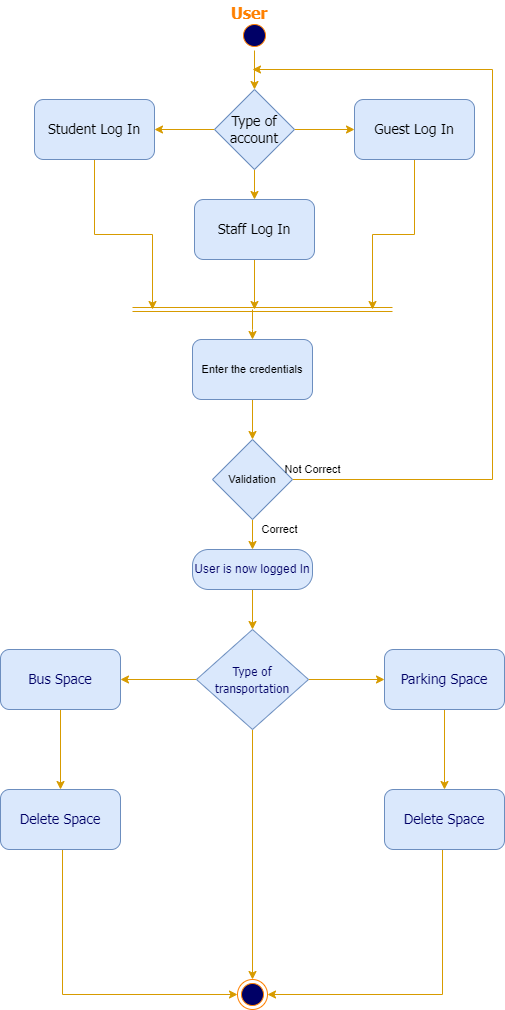

The diagram above was exported from draw.io. Its source (the exported page's mxGraphModel, read from the mxfile embedded in the PNG):
<mxGraphModel dx="1312" dy="857" grid="1" gridSize="10" guides="1" tooltips="1" connect="1" arrows="1" fold="1" page="1" pageScale="1" pageWidth="850" pageHeight="1100" math="0" shadow="0">
  <root>
    <mxCell id="0" />
    <mxCell id="1" parent="0" />
    <mxCell id="3v9wFfpGKHvPmbDZNKIt-2" value="" style="edgeStyle=orthogonalEdgeStyle;rounded=0;orthogonalLoop=1;jettySize=auto;html=1;fontColor=#000000;strokeColor=#d79b00;fillColor=#ffe6cc;" parent="1" source="733bdf411f744d5c-1" target="3v9wFfpGKHvPmbDZNKIt-1" edge="1">
      <mxGeometry relative="1" as="geometry" />
    </mxCell>
    <mxCell id="733bdf411f744d5c-1" value="" style="ellipse;html=1;shape=startState;fillColor=#000066;strokeColor=#FF8000;fontFamily=Tahoma;fontSize=14;fontColor=#FF8000;" parent="1" vertex="1">
      <mxGeometry x="137" y="51" width="30" height="30" as="geometry" />
    </mxCell>
    <mxCell id="3v9wFfpGKHvPmbDZNKIt-26" value="" style="edgeStyle=orthogonalEdgeStyle;shape=connector;rounded=0;orthogonalLoop=1;jettySize=auto;html=1;labelBackgroundColor=default;fontFamily=Helvetica;fontSize=11;fontColor=#000000;endArrow=classic;strokeColor=#d79b00;fillColor=#ffe6cc;" parent="1" source="733bdf411f744d5c-5" target="3v9wFfpGKHvPmbDZNKIt-25" edge="1">
      <mxGeometry relative="1" as="geometry" />
    </mxCell>
    <mxCell id="3v9wFfpGKHvPmbDZNKIt-28" value="" style="edgeStyle=orthogonalEdgeStyle;shape=connector;rounded=0;orthogonalLoop=1;jettySize=auto;html=1;labelBackgroundColor=default;fontFamily=Helvetica;fontSize=11;fontColor=#000000;endArrow=classic;strokeColor=#d79b00;fillColor=#ffe6cc;" parent="1" source="733bdf411f744d5c-5" target="3v9wFfpGKHvPmbDZNKIt-27" edge="1">
      <mxGeometry relative="1" as="geometry" />
    </mxCell>
    <mxCell id="3v9wFfpGKHvPmbDZNKIt-33" style="edgeStyle=orthogonalEdgeStyle;shape=connector;rounded=0;orthogonalLoop=1;jettySize=auto;html=1;entryX=0.5;entryY=0;entryDx=0;entryDy=0;labelBackgroundColor=default;fontFamily=Helvetica;fontSize=11;fontColor=#000000;endArrow=classic;strokeColor=#d79b00;fillColor=#ffe6cc;" parent="1" source="733bdf411f744d5c-5" target="733bdf411f744d5c-34" edge="1">
      <mxGeometry relative="1" as="geometry" />
    </mxCell>
    <mxCell id="733bdf411f744d5c-5" value="&lt;span style=&quot;font-size: 12px;&quot;&gt;Type of transportation&lt;/span&gt;" style="rhombus;whiteSpace=wrap;html=1;fillColor=#dae8fc;strokeColor=#6c8ebf;fontFamily=Tahoma;fontSize=14;fontColor=#000066;" parent="1" vertex="1">
      <mxGeometry x="94" y="660" width="112" height="100" as="geometry" />
    </mxCell>
    <mxCell id="733bdf411f744d5c-14" value="&lt;font style=&quot;font-size: 16px&quot; color=&quot;#ff8000&quot;&gt;&lt;b&gt;User&lt;/b&gt;&lt;/font&gt;" style="text;html=1;resizable=0;points=[];autosize=1;align=left;verticalAlign=top;spacingTop=-4;fontSize=14;fontFamily=Tahoma;fontColor=#000066;" parent="1" vertex="1">
      <mxGeometry x="127" y="31" width="50" height="20" as="geometry" />
    </mxCell>
    <mxCell id="3v9wFfpGKHvPmbDZNKIt-24" value="" style="edgeStyle=orthogonalEdgeStyle;shape=connector;rounded=0;orthogonalLoop=1;jettySize=auto;html=1;labelBackgroundColor=default;fontFamily=Helvetica;fontSize=11;fontColor=#000000;endArrow=classic;strokeColor=#d79b00;fillColor=#ffe6cc;" parent="1" source="733bdf411f744d5c-19" target="733bdf411f744d5c-5" edge="1">
      <mxGeometry relative="1" as="geometry" />
    </mxCell>
    <mxCell id="733bdf411f744d5c-19" value="User is now logged In" style="rounded=1;whiteSpace=wrap;html=1;arcSize=40;fillColor=#dae8fc;strokeColor=#6c8ebf;fontColor=#000066;" parent="1" vertex="1">
      <mxGeometry x="90" y="580" width="120" height="40" as="geometry" />
    </mxCell>
    <mxCell id="733bdf411f744d5c-34" value="" style="ellipse;html=1;shape=endState;fillColor=#000066;strokeColor=#FF8000;" parent="1" vertex="1">
      <mxGeometry x="135" y="1010" width="30" height="30" as="geometry" />
    </mxCell>
    <mxCell id="OZ2KvmzoBgLkON1gHCK6-2" value="End" style="text;html=1;align=center;verticalAlign=middle;resizable=0;points=[];autosize=1;strokeColor=none;fillColor=none;" parent="1" vertex="1">
      <mxGeometry x="130" y="510" width="40" height="20" as="geometry" />
    </mxCell>
    <mxCell id="OZ2KvmzoBgLkON1gHCK6-5" style="edgeStyle=orthogonalEdgeStyle;rounded=0;orthogonalLoop=1;jettySize=auto;html=1;exitX=0.5;exitY=1;exitDx=0;exitDy=0;" parent="1" edge="1">
      <mxGeometry relative="1" as="geometry">
        <mxPoint x="281" y="530" as="sourcePoint" />
        <mxPoint x="281" y="530" as="targetPoint" />
      </mxGeometry>
    </mxCell>
    <mxCell id="3v9wFfpGKHvPmbDZNKIt-5" value="" style="edgeStyle=orthogonalEdgeStyle;shape=connector;rounded=0;orthogonalLoop=1;jettySize=auto;html=1;labelBackgroundColor=default;fontFamily=Helvetica;fontSize=11;fontColor=#000000;endArrow=classic;strokeColor=#d79b00;fillColor=#ffe6cc;" parent="1" source="3v9wFfpGKHvPmbDZNKIt-1" target="3v9wFfpGKHvPmbDZNKIt-4" edge="1">
      <mxGeometry relative="1" as="geometry" />
    </mxCell>
    <mxCell id="3v9wFfpGKHvPmbDZNKIt-7" value="" style="edgeStyle=orthogonalEdgeStyle;shape=connector;rounded=0;orthogonalLoop=1;jettySize=auto;html=1;labelBackgroundColor=default;fontFamily=Helvetica;fontSize=11;fontColor=#000000;endArrow=classic;strokeColor=#d79b00;fillColor=#ffe6cc;" parent="1" source="3v9wFfpGKHvPmbDZNKIt-1" target="3v9wFfpGKHvPmbDZNKIt-6" edge="1">
      <mxGeometry relative="1" as="geometry" />
    </mxCell>
    <mxCell id="3v9wFfpGKHvPmbDZNKIt-9" value="" style="edgeStyle=orthogonalEdgeStyle;shape=connector;rounded=0;orthogonalLoop=1;jettySize=auto;html=1;labelBackgroundColor=default;fontFamily=Helvetica;fontSize=11;fontColor=#000000;endArrow=classic;strokeColor=#d79b00;fillColor=#ffe6cc;" parent="1" source="3v9wFfpGKHvPmbDZNKIt-1" target="3v9wFfpGKHvPmbDZNKIt-8" edge="1">
      <mxGeometry relative="1" as="geometry" />
    </mxCell>
    <mxCell id="3v9wFfpGKHvPmbDZNKIt-1" value="Type of account" style="rhombus;whiteSpace=wrap;html=1;fontSize=14;fontFamily=Tahoma;fillColor=#dae8fc;strokeColor=#6c8ebf;" parent="1" vertex="1">
      <mxGeometry x="112" y="120" width="80" height="80" as="geometry" />
    </mxCell>
    <mxCell id="3v9wFfpGKHvPmbDZNKIt-12" style="edgeStyle=orthogonalEdgeStyle;shape=connector;rounded=0;orthogonalLoop=1;jettySize=auto;html=1;labelBackgroundColor=default;fontFamily=Helvetica;fontSize=11;fontColor=#000000;endArrow=classic;strokeColor=#d79b00;fillColor=#ffe6cc;" parent="1" source="3v9wFfpGKHvPmbDZNKIt-4" edge="1">
      <mxGeometry relative="1" as="geometry">
        <mxPoint x="152" y="340" as="targetPoint" />
      </mxGeometry>
    </mxCell>
    <mxCell id="3v9wFfpGKHvPmbDZNKIt-4" value="Staff Log In" style="rounded=1;whiteSpace=wrap;html=1;fontSize=14;fontFamily=Tahoma;fillColor=#dae8fc;strokeColor=#6c8ebf;fontColor=rgb(0, 0, 0);" parent="1" vertex="1">
      <mxGeometry x="92" y="230" width="120" height="60" as="geometry" />
    </mxCell>
    <mxCell id="3v9wFfpGKHvPmbDZNKIt-13" style="edgeStyle=orthogonalEdgeStyle;shape=connector;rounded=0;orthogonalLoop=1;jettySize=auto;html=1;labelBackgroundColor=default;fontFamily=Helvetica;fontSize=11;fontColor=#000000;endArrow=classic;strokeColor=#d79b00;fillColor=#ffe6cc;" parent="1" source="3v9wFfpGKHvPmbDZNKIt-6" edge="1">
      <mxGeometry relative="1" as="geometry">
        <mxPoint x="270" y="340" as="targetPoint" />
      </mxGeometry>
    </mxCell>
    <mxCell id="3v9wFfpGKHvPmbDZNKIt-6" value="Guest Log In" style="rounded=1;whiteSpace=wrap;html=1;fontSize=14;fontFamily=Tahoma;fillColor=#dae8fc;strokeColor=#6c8ebf;fontColor=rgb(0, 0, 0);" parent="1" vertex="1">
      <mxGeometry x="252" y="130" width="120" height="60" as="geometry" />
    </mxCell>
    <mxCell id="3v9wFfpGKHvPmbDZNKIt-14" style="edgeStyle=orthogonalEdgeStyle;shape=connector;rounded=0;orthogonalLoop=1;jettySize=auto;html=1;labelBackgroundColor=default;fontFamily=Helvetica;fontSize=11;fontColor=#000000;endArrow=classic;strokeColor=#d79b00;fillColor=#ffe6cc;" parent="1" source="3v9wFfpGKHvPmbDZNKIt-8" edge="1">
      <mxGeometry relative="1" as="geometry">
        <mxPoint x="50" y="340" as="targetPoint" />
      </mxGeometry>
    </mxCell>
    <mxCell id="3v9wFfpGKHvPmbDZNKIt-8" value="Student Log In" style="rounded=1;whiteSpace=wrap;html=1;fontSize=14;fontFamily=Tahoma;fillColor=#dae8fc;strokeColor=#6c8ebf;fontColor=rgb(0, 0, 0);" parent="1" vertex="1">
      <mxGeometry x="-68" y="130" width="120" height="60" as="geometry" />
    </mxCell>
    <mxCell id="3v9wFfpGKHvPmbDZNKIt-11" value="" style="shape=link;html=1;rounded=0;labelBackgroundColor=default;fontFamily=Helvetica;fontSize=11;fontColor=#000000;endArrow=classic;strokeColor=#d79b00;fillColor=#ffe6cc;" parent="1" edge="1">
      <mxGeometry width="100" relative="1" as="geometry">
        <mxPoint x="30" y="340" as="sourcePoint" />
        <mxPoint x="290" y="340" as="targetPoint" />
      </mxGeometry>
    </mxCell>
    <mxCell id="3v9wFfpGKHvPmbDZNKIt-19" style="edgeStyle=orthogonalEdgeStyle;shape=connector;rounded=0;orthogonalLoop=1;jettySize=auto;html=1;labelBackgroundColor=default;fontFamily=Helvetica;fontSize=11;fontColor=#000000;endArrow=classic;strokeColor=#d79b00;fillColor=#ffe6cc;" parent="1" source="3v9wFfpGKHvPmbDZNKIt-15" edge="1">
      <mxGeometry relative="1" as="geometry">
        <mxPoint x="150" y="100" as="targetPoint" />
        <Array as="points">
          <mxPoint x="390" y="510" />
          <mxPoint x="390" y="100" />
        </Array>
      </mxGeometry>
    </mxCell>
    <mxCell id="3v9wFfpGKHvPmbDZNKIt-21" value="" style="edgeStyle=orthogonalEdgeStyle;shape=connector;rounded=0;orthogonalLoop=1;jettySize=auto;html=1;labelBackgroundColor=default;fontFamily=Helvetica;fontSize=11;fontColor=#000000;endArrow=classic;strokeColor=#d79b00;fillColor=#ffe6cc;" parent="1" source="3v9wFfpGKHvPmbDZNKIt-15" target="733bdf411f744d5c-19" edge="1">
      <mxGeometry relative="1" as="geometry" />
    </mxCell>
    <mxCell id="3v9wFfpGKHvPmbDZNKIt-15" value="Validation" style="rhombus;whiteSpace=wrap;html=1;fontFamily=Helvetica;fontSize=11;fillColor=#dae8fc;strokeColor=#6c8ebf;" parent="1" vertex="1">
      <mxGeometry x="110" y="470" width="80" height="80" as="geometry" />
    </mxCell>
    <mxCell id="3v9wFfpGKHvPmbDZNKIt-18" value="" style="edgeStyle=orthogonalEdgeStyle;shape=connector;rounded=0;orthogonalLoop=1;jettySize=auto;html=1;labelBackgroundColor=default;fontFamily=Helvetica;fontSize=11;fontColor=#000000;endArrow=classic;strokeColor=#d79b00;fillColor=#ffe6cc;" parent="1" source="3v9wFfpGKHvPmbDZNKIt-16" target="3v9wFfpGKHvPmbDZNKIt-15" edge="1">
      <mxGeometry relative="1" as="geometry" />
    </mxCell>
    <mxCell id="3v9wFfpGKHvPmbDZNKIt-16" value="Enter the credentials" style="rounded=1;whiteSpace=wrap;html=1;fontFamily=Helvetica;fontSize=11;fillColor=#dae8fc;strokeColor=#6c8ebf;" parent="1" vertex="1">
      <mxGeometry x="90" y="370" width="120" height="60" as="geometry" />
    </mxCell>
    <mxCell id="3v9wFfpGKHvPmbDZNKIt-17" value="" style="endArrow=classic;html=1;rounded=0;labelBackgroundColor=default;fontFamily=Helvetica;fontSize=11;fontColor=#000000;strokeColor=#d79b00;fillColor=#ffe6cc;shape=connector;entryX=0.5;entryY=0;entryDx=0;entryDy=0;" parent="1" target="3v9wFfpGKHvPmbDZNKIt-16" edge="1">
      <mxGeometry width="50" height="50" relative="1" as="geometry">
        <mxPoint x="150" y="340" as="sourcePoint" />
        <mxPoint x="200" y="400" as="targetPoint" />
        <Array as="points">
          <mxPoint x="150" y="360" />
        </Array>
      </mxGeometry>
    </mxCell>
    <mxCell id="3v9wFfpGKHvPmbDZNKIt-20" value="Not Correct" style="text;html=1;align=center;verticalAlign=middle;resizable=0;points=[];autosize=1;strokeColor=none;fillColor=none;fontSize=11;fontFamily=Helvetica;fontColor=#000000;" parent="1" vertex="1">
      <mxGeometry x="175" y="490" width="70" height="20" as="geometry" />
    </mxCell>
    <mxCell id="3v9wFfpGKHvPmbDZNKIt-22" value="Correct" style="text;html=1;align=center;verticalAlign=middle;resizable=0;points=[];autosize=1;strokeColor=none;fillColor=none;fontSize=11;fontFamily=Helvetica;fontColor=#000000;" parent="1" vertex="1">
      <mxGeometry x="152" y="550" width="50" height="20" as="geometry" />
    </mxCell>
    <mxCell id="3v9wFfpGKHvPmbDZNKIt-32" value="" style="edgeStyle=orthogonalEdgeStyle;shape=connector;rounded=0;orthogonalLoop=1;jettySize=auto;html=1;labelBackgroundColor=default;fontFamily=Helvetica;fontSize=11;fontColor=#000000;endArrow=classic;strokeColor=#d79b00;fillColor=#ffe6cc;" parent="1" source="3v9wFfpGKHvPmbDZNKIt-25" target="3v9wFfpGKHvPmbDZNKIt-31" edge="1">
      <mxGeometry relative="1" as="geometry" />
    </mxCell>
    <mxCell id="3v9wFfpGKHvPmbDZNKIt-25" value="Parking Space" style="rounded=1;whiteSpace=wrap;html=1;fontSize=14;fontFamily=Tahoma;fillColor=#dae8fc;strokeColor=#6c8ebf;fontColor=#000066;" parent="1" vertex="1">
      <mxGeometry x="282" y="680" width="120" height="60" as="geometry" />
    </mxCell>
    <mxCell id="3v9wFfpGKHvPmbDZNKIt-30" value="" style="edgeStyle=orthogonalEdgeStyle;shape=connector;rounded=0;orthogonalLoop=1;jettySize=auto;html=1;labelBackgroundColor=default;fontFamily=Helvetica;fontSize=11;fontColor=#000000;endArrow=classic;strokeColor=#d79b00;fillColor=#ffe6cc;" parent="1" source="3v9wFfpGKHvPmbDZNKIt-27" target="3v9wFfpGKHvPmbDZNKIt-29" edge="1">
      <mxGeometry relative="1" as="geometry" />
    </mxCell>
    <mxCell id="3v9wFfpGKHvPmbDZNKIt-27" value="Bus Space" style="rounded=1;whiteSpace=wrap;html=1;fontSize=14;fontFamily=Tahoma;fillColor=#dae8fc;strokeColor=#6c8ebf;fontColor=#000066;" parent="1" vertex="1">
      <mxGeometry x="-102" y="680" width="120" height="60" as="geometry" />
    </mxCell>
    <mxCell id="3v9wFfpGKHvPmbDZNKIt-35" style="edgeStyle=orthogonalEdgeStyle;shape=connector;rounded=0;orthogonalLoop=1;jettySize=auto;html=1;entryX=0;entryY=0.5;entryDx=0;entryDy=0;labelBackgroundColor=default;fontFamily=Helvetica;fontSize=11;fontColor=#000000;endArrow=classic;strokeColor=#d79b00;fillColor=#ffe6cc;" parent="1" source="3v9wFfpGKHvPmbDZNKIt-29" target="733bdf411f744d5c-34" edge="1">
      <mxGeometry relative="1" as="geometry">
        <Array as="points">
          <mxPoint x="-40" y="1025" />
        </Array>
      </mxGeometry>
    </mxCell>
    <mxCell id="3v9wFfpGKHvPmbDZNKIt-29" value="Delete Space" style="whiteSpace=wrap;html=1;fontSize=14;fontFamily=Tahoma;fillColor=#dae8fc;strokeColor=#6c8ebf;fontColor=#000066;rounded=1;" parent="1" vertex="1">
      <mxGeometry x="-102" y="820" width="120" height="60" as="geometry" />
    </mxCell>
    <mxCell id="3v9wFfpGKHvPmbDZNKIt-36" style="edgeStyle=orthogonalEdgeStyle;shape=connector;rounded=0;orthogonalLoop=1;jettySize=auto;html=1;entryX=1;entryY=0.5;entryDx=0;entryDy=0;labelBackgroundColor=default;fontFamily=Helvetica;fontSize=11;fontColor=#000000;endArrow=classic;strokeColor=#d79b00;fillColor=#ffe6cc;" parent="1" source="3v9wFfpGKHvPmbDZNKIt-31" target="733bdf411f744d5c-34" edge="1">
      <mxGeometry relative="1" as="geometry">
        <Array as="points">
          <mxPoint x="340" y="1025" />
        </Array>
      </mxGeometry>
    </mxCell>
    <mxCell id="3v9wFfpGKHvPmbDZNKIt-31" value="Delete Space" style="rounded=1;whiteSpace=wrap;html=1;fontSize=14;fontFamily=Tahoma;fillColor=#dae8fc;strokeColor=#6c8ebf;fontColor=#000066;" parent="1" vertex="1">
      <mxGeometry x="282" y="820" width="120" height="60" as="geometry" />
    </mxCell>
  </root>
</mxGraphModel>